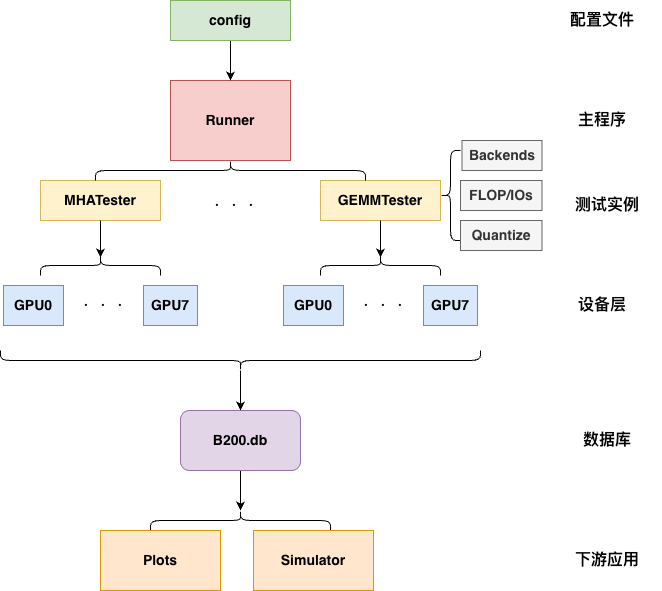

The diagram above was exported from draw.io. Its source (the exported page's mxGraphModel, read from the mxfile embedded in the PNG):
<mxGraphModel dx="1187" dy="837" grid="1" gridSize="10" guides="1" tooltips="1" connect="1" arrows="1" fold="1" page="1" pageScale="1" pageWidth="827" pageHeight="1169" math="0" shadow="0">
  <root>
    <mxCell id="0" />
    <mxCell id="1" parent="0" />
    <mxCell id="cjTmyxgrwqbYYtEoxX6v-1" value="Runner" style="rounded=0;whiteSpace=wrap;html=1;fillColor=#f8cecc;strokeColor=#b85450;fontStyle=1;fontSize=14;" vertex="1" parent="1">
      <mxGeometry x="210" y="150" width="120" height="80" as="geometry" />
    </mxCell>
    <mxCell id="cjTmyxgrwqbYYtEoxX6v-15" value="" style="edgeStyle=orthogonalEdgeStyle;rounded=0;orthogonalLoop=1;jettySize=auto;html=1;fontStyle=1;fontSize=14;" edge="1" parent="1" source="cjTmyxgrwqbYYtEoxX6v-2" target="cjTmyxgrwqbYYtEoxX6v-1">
      <mxGeometry relative="1" as="geometry" />
    </mxCell>
    <mxCell id="cjTmyxgrwqbYYtEoxX6v-2" value="config" style="rounded=0;whiteSpace=wrap;html=1;fillColor=#d5e8d4;strokeColor=#82b366;fontStyle=1;fontSize=14;" vertex="1" parent="1">
      <mxGeometry x="210" y="70" width="120" height="40" as="geometry" />
    </mxCell>
    <mxCell id="cjTmyxgrwqbYYtEoxX6v-4" value="MHATester" style="rounded=0;whiteSpace=wrap;html=1;fillColor=#fff2cc;strokeColor=#d6b656;fontStyle=1;fontSize=14;" vertex="1" parent="1">
      <mxGeometry x="80" y="250" width="120" height="40" as="geometry" />
    </mxCell>
    <mxCell id="cjTmyxgrwqbYYtEoxX6v-5" value="GEMMTester" style="rounded=0;whiteSpace=wrap;html=1;fillColor=#fff2cc;strokeColor=#d6b656;fontStyle=1;fontSize=14;" vertex="1" parent="1">
      <mxGeometry x="360" y="250" width="120" height="40" as="geometry" />
    </mxCell>
    <mxCell id="cjTmyxgrwqbYYtEoxX6v-6" value="·&lt;div&gt;·&lt;/div&gt;&lt;div&gt;·&lt;/div&gt;" style="text;html=1;whiteSpace=wrap;strokeColor=none;fillColor=none;align=center;verticalAlign=middle;rounded=0;fontSize=14;fontStyle=1;rotation=90;" vertex="1" parent="1">
      <mxGeometry x="244" y="240" width="60" height="70" as="geometry" />
    </mxCell>
    <mxCell id="cjTmyxgrwqbYYtEoxX6v-9" value="GPU0" style="rounded=0;whiteSpace=wrap;html=1;fillColor=#dae8fc;strokeColor=#6c8ebf;fontStyle=1;fontSize=14;" vertex="1" parent="1">
      <mxGeometry x="43" y="355" width="60" height="40" as="geometry" />
    </mxCell>
    <mxCell id="cjTmyxgrwqbYYtEoxX6v-10" value="GPU7" style="rounded=0;whiteSpace=wrap;html=1;fillColor=#dae8fc;strokeColor=#6c8ebf;fontStyle=1;fontSize=14;" vertex="1" parent="1">
      <mxGeometry x="183" y="355" width="54" height="40" as="geometry" />
    </mxCell>
    <mxCell id="cjTmyxgrwqbYYtEoxX6v-16" value="" style="shape=curlyBracket;whiteSpace=wrap;html=1;rounded=1;labelPosition=left;verticalLabelPosition=middle;align=right;verticalAlign=middle;direction=south;fontStyle=1;fontSize=14;" vertex="1" parent="1">
      <mxGeometry x="135" y="230" width="270" height="20" as="geometry" />
    </mxCell>
    <mxCell id="cjTmyxgrwqbYYtEoxX6v-17" value="" style="shape=curlyBracket;whiteSpace=wrap;html=1;rounded=1;labelPosition=left;verticalLabelPosition=middle;align=right;verticalAlign=middle;direction=south;fontStyle=1;fontSize=14;" vertex="1" parent="1">
      <mxGeometry x="80" y="325" width="120" height="20" as="geometry" />
    </mxCell>
    <mxCell id="cjTmyxgrwqbYYtEoxX6v-18" value="·&lt;div&gt;·&lt;/div&gt;&lt;div&gt;·&lt;/div&gt;" style="text;html=1;whiteSpace=wrap;strokeColor=none;fillColor=none;align=center;verticalAlign=middle;rounded=0;fontSize=14;fontStyle=1;rotation=90;" vertex="1" parent="1">
      <mxGeometry x="113" y="340" width="60" height="70" as="geometry" />
    </mxCell>
    <mxCell id="cjTmyxgrwqbYYtEoxX6v-32" value="" style="edgeStyle=orthogonalEdgeStyle;rounded=0;orthogonalLoop=1;jettySize=auto;html=1;fontStyle=1;fontSize=14;" edge="1" parent="1" source="cjTmyxgrwqbYYtEoxX6v-23" target="cjTmyxgrwqbYYtEoxX6v-31">
      <mxGeometry relative="1" as="geometry" />
    </mxCell>
    <mxCell id="cjTmyxgrwqbYYtEoxX6v-23" value="B200.db" style="rounded=1;whiteSpace=wrap;html=1;fillColor=#e1d5e7;strokeColor=#9673a6;fontStyle=1;fontSize=14;" vertex="1" parent="1">
      <mxGeometry x="220" y="480" width="120" height="60" as="geometry" />
    </mxCell>
    <mxCell id="cjTmyxgrwqbYYtEoxX6v-24" value="GPU0" style="rounded=0;whiteSpace=wrap;html=1;fillColor=#dae8fc;strokeColor=#6c8ebf;fontStyle=1;fontSize=14;" vertex="1" parent="1">
      <mxGeometry x="323" y="355" width="60" height="40" as="geometry" />
    </mxCell>
    <mxCell id="cjTmyxgrwqbYYtEoxX6v-25" value="GPU7" style="rounded=0;whiteSpace=wrap;html=1;fillColor=#dae8fc;strokeColor=#6c8ebf;fontStyle=1;fontSize=14;" vertex="1" parent="1">
      <mxGeometry x="463" y="355" width="54" height="40" as="geometry" />
    </mxCell>
    <mxCell id="cjTmyxgrwqbYYtEoxX6v-26" value="" style="shape=curlyBracket;whiteSpace=wrap;html=1;rounded=1;labelPosition=left;verticalLabelPosition=middle;align=right;verticalAlign=middle;direction=south;fontStyle=1;fontSize=14;" vertex="1" parent="1">
      <mxGeometry x="360" y="325" width="120" height="20" as="geometry" />
    </mxCell>
    <mxCell id="cjTmyxgrwqbYYtEoxX6v-27" value="·&lt;div&gt;·&lt;/div&gt;&lt;div&gt;·&lt;/div&gt;" style="text;html=1;whiteSpace=wrap;strokeColor=none;fillColor=none;align=center;verticalAlign=middle;rounded=0;fontSize=14;fontStyle=1;rotation=90;" vertex="1" parent="1">
      <mxGeometry x="393" y="340" width="60" height="70" as="geometry" />
    </mxCell>
    <mxCell id="cjTmyxgrwqbYYtEoxX6v-30" value="" style="edgeStyle=orthogonalEdgeStyle;rounded=0;orthogonalLoop=1;jettySize=auto;html=1;fontStyle=1;fontSize=14;" edge="1" parent="1" source="cjTmyxgrwqbYYtEoxX6v-29" target="cjTmyxgrwqbYYtEoxX6v-23">
      <mxGeometry relative="1" as="geometry" />
    </mxCell>
    <mxCell id="cjTmyxgrwqbYYtEoxX6v-29" value="" style="shape=curlyBracket;whiteSpace=wrap;html=1;rounded=1;flipH=1;labelPosition=right;verticalLabelPosition=middle;align=left;verticalAlign=middle;direction=north;fontStyle=1;fontSize=14;" vertex="1" parent="1">
      <mxGeometry x="40" y="420" width="480" height="20" as="geometry" />
    </mxCell>
    <mxCell id="cjTmyxgrwqbYYtEoxX6v-31" value="" style="shape=curlyBracket;whiteSpace=wrap;html=1;rounded=1;labelPosition=left;verticalLabelPosition=middle;align=right;verticalAlign=middle;direction=south;fontStyle=1;fontSize=14;" vertex="1" parent="1">
      <mxGeometry x="190" y="580" width="180" height="20" as="geometry" />
    </mxCell>
    <mxCell id="cjTmyxgrwqbYYtEoxX6v-33" value="Plots" style="rounded=0;whiteSpace=wrap;html=1;fillColor=#ffe6cc;strokeColor=#d79b00;fontStyle=1;fontSize=14;" vertex="1" parent="1">
      <mxGeometry x="140" y="600" width="120" height="60" as="geometry" />
    </mxCell>
    <mxCell id="cjTmyxgrwqbYYtEoxX6v-34" value="Simulator" style="rounded=0;whiteSpace=wrap;html=1;fillColor=#ffe6cc;strokeColor=#d79b00;fontStyle=1;fontSize=14;" vertex="1" parent="1">
      <mxGeometry x="293" y="600" width="120" height="60" as="geometry" />
    </mxCell>
    <mxCell id="cjTmyxgrwqbYYtEoxX6v-35" value="配置文件" style="text;html=1;whiteSpace=wrap;strokeColor=none;fillColor=none;align=center;verticalAlign=middle;rounded=0;fontStyle=1;fontSize=16;" vertex="1" parent="1">
      <mxGeometry x="581.5" y="70" width="120" height="40" as="geometry" />
    </mxCell>
    <mxCell id="cjTmyxgrwqbYYtEoxX6v-36" value="主程序" style="text;html=1;whiteSpace=wrap;strokeColor=none;fillColor=none;align=center;verticalAlign=middle;rounded=0;fontStyle=1;fontSize=16;" vertex="1" parent="1">
      <mxGeometry x="601.5" y="170" width="80" height="40" as="geometry" />
    </mxCell>
    <mxCell id="cjTmyxgrwqbYYtEoxX6v-37" value="&lt;span&gt;测试实例&lt;/span&gt;" style="text;html=1;whiteSpace=wrap;strokeColor=none;fillColor=none;align=center;verticalAlign=middle;rounded=0;fontStyle=1;fontSize=16;" vertex="1" parent="1">
      <mxGeometry x="611.5" y="260" width="70" height="30" as="geometry" />
    </mxCell>
    <mxCell id="cjTmyxgrwqbYYtEoxX6v-38" value="Backends" style="rounded=0;whiteSpace=wrap;html=1;fillColor=#f5f5f5;fontColor=#333333;strokeColor=#666666;fontStyle=1;fontSize=14;" vertex="1" parent="1">
      <mxGeometry x="501.5" y="210" width="80" height="30" as="geometry" />
    </mxCell>
    <mxCell id="cjTmyxgrwqbYYtEoxX6v-41" value="" style="shape=curlyBracket;whiteSpace=wrap;html=1;rounded=1;labelPosition=left;verticalLabelPosition=middle;align=right;verticalAlign=middle;fontStyle=1;fontSize=14;" vertex="1" parent="1">
      <mxGeometry x="480" y="220" width="20" height="90" as="geometry" />
    </mxCell>
    <mxCell id="cjTmyxgrwqbYYtEoxX6v-42" value="FLOP/IOs" style="rounded=0;whiteSpace=wrap;html=1;fillColor=#f5f5f5;fontColor=#333333;strokeColor=#666666;fontStyle=1;fontSize=14;" vertex="1" parent="1">
      <mxGeometry x="500" y="250" width="81.5" height="30" as="geometry" />
    </mxCell>
    <mxCell id="cjTmyxgrwqbYYtEoxX6v-44" value="Quantize" style="rounded=0;whiteSpace=wrap;html=1;fillColor=#f5f5f5;fontColor=#333333;strokeColor=#666666;fontStyle=1;fontSize=14;" vertex="1" parent="1">
      <mxGeometry x="500" y="290" width="81.5" height="30" as="geometry" />
    </mxCell>
    <mxCell id="cjTmyxgrwqbYYtEoxX6v-51" style="edgeStyle=orthogonalEdgeStyle;rounded=0;orthogonalLoop=1;jettySize=auto;html=1;entryX=0.1;entryY=0.5;entryDx=0;entryDy=0;entryPerimeter=0;fontStyle=1;fontSize=14;" edge="1" parent="1" source="cjTmyxgrwqbYYtEoxX6v-5" target="cjTmyxgrwqbYYtEoxX6v-26">
      <mxGeometry relative="1" as="geometry" />
    </mxCell>
    <mxCell id="cjTmyxgrwqbYYtEoxX6v-53" style="edgeStyle=orthogonalEdgeStyle;rounded=0;orthogonalLoop=1;jettySize=auto;html=1;exitX=0.5;exitY=1;exitDx=0;exitDy=0;entryX=0.1;entryY=0.5;entryDx=0;entryDy=0;entryPerimeter=0;fontStyle=1;fontSize=14;" edge="1" parent="1" source="cjTmyxgrwqbYYtEoxX6v-4" target="cjTmyxgrwqbYYtEoxX6v-17">
      <mxGeometry relative="1" as="geometry" />
    </mxCell>
    <mxCell id="cjTmyxgrwqbYYtEoxX6v-54" value="&lt;span&gt;设备层&lt;/span&gt;" style="text;html=1;whiteSpace=wrap;strokeColor=none;fillColor=none;align=center;verticalAlign=middle;rounded=0;fontStyle=1;fontSize=16;" vertex="1" parent="1">
      <mxGeometry x="611.5" y="360" width="60" height="30" as="geometry" />
    </mxCell>
    <mxCell id="cjTmyxgrwqbYYtEoxX6v-56" value="数据库" style="text;html=1;whiteSpace=wrap;strokeColor=none;fillColor=none;align=center;verticalAlign=middle;rounded=0;fontStyle=1;fontSize=16;" vertex="1" parent="1">
      <mxGeometry x="616.5" y="495" width="60" height="30" as="geometry" />
    </mxCell>
    <mxCell id="cjTmyxgrwqbYYtEoxX6v-57" value="下游应用" style="text;html=1;whiteSpace=wrap;strokeColor=none;fillColor=none;align=center;verticalAlign=middle;rounded=0;fontStyle=1;fontSize=16;" vertex="1" parent="1">
      <mxGeometry x="606.5" y="615" width="80" height="30" as="geometry" />
    </mxCell>
  </root>
</mxGraphModel>